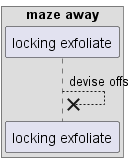

The diagram above was rendered by PlantUML. Its source (embedded in the PNG):
@startuml
box "maze away"
participant "locking exfoliate" as 0
end box
0 -->x 0: devise offs
@enduml